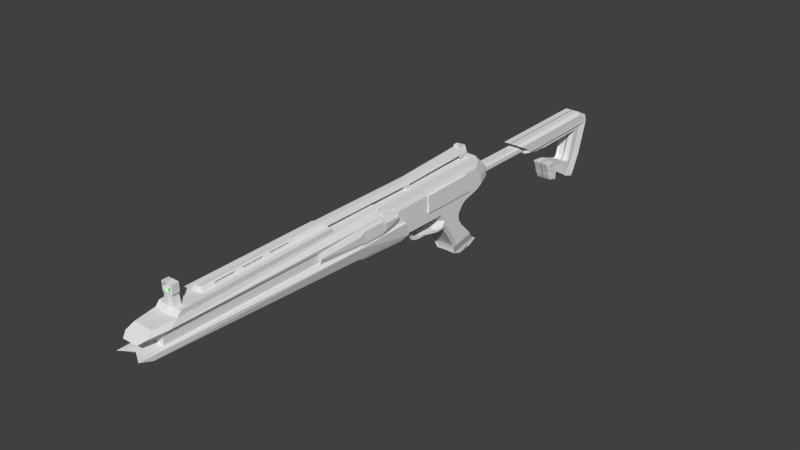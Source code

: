 # Source: blend.blend  (saved by Blender 2.78.0; exported with 4.5.12 LTS)
import bpy
from mathutils import Matrix  # noqa: F401  (used for matrix-valued properties, if any)

bpy.ops.wm.read_factory_settings(use_empty=True)
scene = bpy.context.scene
scene.name = 'Scene'

# ---- collections
col_collection_1 = bpy.data.collections.new('Collection 1'); scene.collection.children.link(col_collection_1)

# ---- materials (node trees are filled in below, after node groups)
mat_x = bpy.data.materials.new('材质')
mat_x.alpha_threshold = 0.0
mat_x.use_transparent_shadow = False
mat_x.roughness = 0.5
mat_001 = bpy.data.materials.new('材质.001')
mat_001.alpha_threshold = 0.0
mat_001.use_transparent_shadow = False
mat_001.diffuse_color = (0.00256, 0.8, 0.0, 1.0)
mat_001.roughness = 0.5

# ---- material node trees

# ---- world
world_world = bpy.data.worlds.new('World'); scene.world = world_world
world_world.color = (0.05088, 0.05088, 0.05088)
world_world.use_sun_shadow = False
world_world.sun_shadow_jitter_overblur = 0.0
world_world.cycles.sampling_method = 'NONE'
world_world.cycles.sample_map_resolution = 256

# ---- meshes
me_x = bpy.data.meshes.new('立方体')
me_x.from_pydata([(-1.586, 0.9732, 0.1683), (-1.744, 0.8485, 0.2334), (-4.34, 0.9245, 0.156), (-4.48, 0.8386, 0.1245), (-4.247, 0.821, 0.1666), (-4.098, 0.9386, 0.1948), (-1.744, 0.7576, 0.2333), (-4.247, 0.7302, 0.1665), (-1.978, 0.6981, 0.2902), (-4.522, 0.7221, 0.1999), (-1.961, 0.5713, 0.2392), (-4.373, 0.6679, 0.2016), (-4.419, 0.8725, 0.1842), (-1.69, 0.8973, 0.25), (-4.195, 0.8798, 0.2243), (-2.272, 0.7948, 0.1591), (-2.234, 0.9461, 0.1593), (0.1621, 0.8, 0.1582), (-0.03715, 0.9883, 0.1582), (-2.257, 0.7125, 0.159), (0.174, 0.6902, 0.1582), (-2.372, 0.5706, 0.1588), (0.07726, 0.6371, 0.1582), (-0.276, 0.9836, 0.1582), (-0.3567, 0.4563, 0.2203), (-0.5723, 0.3778, 0.2203), (-0.1813, 0.5706, 0.1582), (-0.5331, 0.4152, 0.2203), (-0.3082, 0.5214, 0.2203), (-0.6951, 0.5526, 0.1582), (-0.7045, 0.975, 0.1582), (-0.2452, 0.5234, 0.1582), (-0.6203, 0.4401, 0.1582), (-0.3068, 0.4407, 0.1582), (-0.5806, 0.3411, 0.1582), (-0.3175, 0.3832, 0.1582), (-0.5408, 0.2836, 0.1582), (-0.3017, 0.3138, 0.1582), (-0.4898, 0.2118, 0.1582), (-0.2459, 0.237, 0.1582), (-0.4234, 0.1137, 0.1582), (-0.1555, 0.1435, 0.1582), (-0.3864, 0.05137, 0.1582), (-0.08011, 0.06977, 0.1582), (-0.3746, -0.001292, 0.1582), (-0.04377, 0.01237, 0.1569), (-0.3728, -0.04043, 0.1582), (-0.09475, -0.05853, 0.1562), (-0.272, -0.07651, 0.1604), (0.003952, -0.002626, 0.1641), (-0.04123, -0.03086, 0.1562), (0.9547, 0.673, 0.1167), (2.236, 0.6956, 0.1214), (2.236, 0.6956, -0.01089), (0.9547, 0.673, -0.01089), (2.064, 0.848, 0.1167), (2.064, 0.848, -0.01089), (2.237, 0.7608, 0.1167), (2.237, 0.7608, -0.01089), (0.776, 0.8284, 0.1167), (0.776, 0.8284, -0.01089), (0.9535, 0.7508, 0.1167), (0.935, 0.7434, -0.01089), (1.303, 0.6383, -0.01089), (1.303, 0.6383, 0.09003), (2.032, 0.6539, 0.09419), (2.032, 0.6539, -0.01089), (2.11, 0.3132, 0.1214), (2.11, 0.3132, -0.01089), (1.932, 0.2906, 0.09419), (1.932, 0.2906, -0.01089), (2.019, 0.1184, 0.1214), (2.019, 0.1184, -0.01089), (1.897, 0.2582, 0.09419), (1.897, 0.2582, -0.01089), (1.977, 0.04634, 0.1214), (1.977, 0.04634, -0.01089), (1.853, 0.2675, 0.09419), (1.853, 0.2675, -0.01089), (1.964, 0.04188, 0.1214), (1.964, 0.04188, -0.01089), (1.801, 0.1072, 0.1218), (1.799, 0.1077, -0.01089), (1.186, 0.6209, 0.1167), (2.058, 0.6644, -0.01089), (1.26, 0.648, -0.01089), (1.956, 0.3016, -0.01089), (1.907, 0.2492, -0.01089), (1.876, 0.1991, -0.01089), (1.832, 0.08488, 0.1214), (1.832, 0.08488, -0.01089), (1.582, 0.363, 0.09419), (1.582, 0.363, -0.01089), (1.587, 0.2316, 0.1228), (1.585, 0.2321, -0.01089), (1.43, 0.371, 0.1214), (1.43, 0.371, -0.01089), (1.478, 0.2566, 0.1214), (1.478, 0.2566, -0.01089), (1.583, 0.1581, 0.1214), (1.583, 0.1581, -0.01089), (1.495, 0.2049, 0.1214), (1.495, 0.2049, -0.01089), (1.577, 0.1263, 0.1214), (1.577, 0.1263, -0.01089), (1.52, 0.1504, 0.1214), (1.52, 0.1504, -0.01089), (-0.6036, 0.4558, 0.2203), (-0.5915, 0.4791, 0.2203), (-0.934, 0.5513, 0.1582), (-0.8579, 0.972, 0.1582), (-0.3645, 0.9818, 0.1582), (-0.607, 0.8562, 0.2203), (-0.7279, 0.8538, 0.2203), (-0.6625, 0.5444, 0.2203), (-0.6128, 0.5457, 0.2203), (-0.5746, 0.6505, 0.2203), (-0.4831, 0.6509, 0.2203), (-0.2579, 0.5586, 0.2203), (-0.1915, 0.652, 0.2203), (-0.113, 0.005789, 0.1558), (-0.1314, -0.06225, 0.1498), (-0.1907, 0.739, 0.2203), (-0.3392, 0.8615, 0.2203), (-0.05418, 0.611, 0.2203), (-1.983, 0.5613, 0.2208), (-1.031, 0.5458, 0.2203), (0.02199, 0.6528, 0.2203), (-1.892, 0.6731, 0.221), (-0.8959, 0.6552, 0.2203), (-0.8843, 0.7377, 0.2203), (0.01268, 0.7393, 0.2203), (-0.2946, -0.0246, 0.1595), (-0.2297, -0.07222, 0.1605), (-0.6022, 0.9771, 0.1582), (-0.8117, 0.3666, 0.09041), (-0.8121, 0.3399, 0.09041), (-0.892, 0.3637, 0.09649), (-0.8922, 0.3415, 0.09649), (-0.9451, 0.3697, 0.09649), (-0.9707, 0.3506, 0.09649), (-0.6605, 0.3324, 0.1582), (-0.6785, 0.3611, 0.1582), (-1.005, 0.3899, 0.09649), (-1.032, 0.3732, 0.09649), (-1.035, 0.4353, 0.09649), (-1.067, 0.4352, 0.09649), (-1.034, 0.4906, 0.09295), (-1.09, 0.4904, 0.09295), (-0.0814, 0.8666, 0.2203), (-0.2695, 0.8629, 0.2203), (-1.035, 0.5526, 0.1582), (-0.9544, 0.9701, 0.1582), (-1.811, 0.8361, 0.2212), (-1.904, 0.7379, 0.221), (-1.163, 0.5544, 0.1582), (-1.077, 0.9676, 0.1582), (-2.103, 0.7706, 0.1883), (-1.997, 0.8832, 0.1885), (-0.2297, 0.9157, 0.1875), (-0.01411, 0.92, 0.1875), (0.09372, 0.774, 0.1875), (-2.09, 0.6963, 0.1883), (0.1044, 0.6749, 0.1875), (-1.103, 0.5523, 0.1875), (-2.194, 0.5682, 0.1881), (0.0171, 0.627, 0.1875), (-0.3096, 0.9141, 0.1875), (-0.2163, 0.567, 0.1875), (1.917, 0.07938, -0.01089), (1.451, 0.321, -0.01089), (-0.6801, 0.5507, 0.1875), (-0.755, 0.9052, 0.1875), (-0.6165, 0.908, 0.1875), (1.451, 0.321, 0.1214), (-0.6125, 0.4492, 0.1875), (-0.274, 0.5243, 0.1875), (1.6, 0.3443, -0.01089), (-0.5767, 0.3598, 0.1875), (-0.3296, 0.4497, 0.1875), (-0.5408, 0.3079, 0.1875), (-0.3392, 0.3978, 0.1875), (-0.4948, 0.2431, 0.1875), (-0.3249, 0.3351, 0.1875), (1.854, 0.1789, -0.01089), (-0.4348, 0.1545, 0.1875), (-0.2746, 0.2659, 0.1875), (1.971, 0.04439, -0.01089), (-0.4014, 0.09825, 0.1875), (-0.193, 0.1814, 0.1875), (1.83, 0.2313, -0.01089), (-0.3908, 0.05072, 0.1875), (-0.125, 0.1149, 0.1875), (-0.3186, 0.02968, 0.1887), (-0.3892, 0.01539, 0.1875), (-0.09215, 0.06305, 0.1864), (1.971, 0.04439, 0.1214), (-0.8958, 0.5495, 0.1875), (-0.8421, 0.9035, 0.1875), (-0.5241, 0.9098, 0.1875), (1.159, 0.6709, -0.01089), (1.07, 0.647, 0.1167), (1.898, 0.06338, -0.01089), (1.898, 0.06338, 0.1214), (1.915, 0.1592, -0.01089), (1.949, 0.2158, -0.01089), (2.014, 0.3274, -0.01089), (-0.1547, 0.05711, 0.1853), (-0.6489, 0.3519, 0.1875), (-0.6651, 0.3779, 0.1875), (2.12, 0.689, -0.01089), (-0.9869, 0.5507, 0.1875), (-0.9527, 0.9013, 0.1875), (-0.499, 0.3512, 0.2203), (-0.541, 0.3325, 0.2203), (-0.3651, 0.4109, 0.2203), (-0.4654, 0.2952, 0.2203), (-0.5008, 0.276, 0.2203), (-0.3526, 0.3563, 0.2203), (-0.4151, 0.2219, 0.2203), (-0.4485, 0.1987, 0.2203), (-0.3087, 0.2959, 0.2203), (-0.3759, 0.1669, 0.2203), (-0.4194, 0.1496, 0.2203), (-0.2375, 0.2222, 0.2203), (-0.3547, 0.1215, 0.2203), (-0.4101, 0.1081, 0.2203), (-0.1781, 0.1641, 0.2203), (-0.3471, 0.08977, 0.2213), (-0.4087, 0.0773, 0.2203), (-0.1495, 0.1189, 0.2193), (-0.707, 0.6524, 0.2203), (-0.8507, 0.5434, 0.2203), (-0.8039, 0.8523, 0.2203), (-0.5264, 0.8578, 0.2203), (-0.2706, 0.6517, 0.2203), (-0.3542, 0.5551, 0.2203), (-0.3851, 0.5099, 0.2203), (-0.4046, 0.4452, 0.2203), (-0.4014, 0.3947, 0.2203), (-0.3832, 0.3397, 0.2203), (-0.3376, 0.2758, 0.2203), (-0.2751, 0.2072, 0.2203), (-0.226, 0.1525, 0.2203), (-0.2041, 0.1137, 0.2184), (-0.6353, 0.371, 0.2203), (-0.6494, 0.3936, 0.2203), (-0.7902, 0.6537, 0.2203), (-0.9303, 0.5444, 0.2203), (-0.9004, 0.8503, 0.2203), (2.201, 0.6946, 0.1677), (2.2, 0.7298, 0.1633), (1.01, 0.6736, 0.1633), (0.9901, 0.7137, 0.1633), (2.04, 0.8109, 0.1633), (0.8423, 0.7927, 0.1633), (2.012, 0.6355, 0.1348), (1.334, 0.6209, 0.1309), (2.093, 0.668, 0.1348), (1.294, 0.63, 0.1309), (1.995, 0.3302, 0.1348), (2.084, 0.3142, 0.1677), (1.919, 0.2959, 0.1348), (1.934, 0.2264, 0.1348), (1.999, 0.1331, 0.1677), (1.886, 0.2658, 0.1348), (1.903, 0.1737, 0.1348), (1.96, 0.06615, 0.1677), (1.845, 0.2745, 0.1348), (1.887, 0.08198, 0.1677), (1.948, 0.06199, 0.1677), (1.955, 0.06433, 0.1677), (1.828, 0.232, 0.1348), (1.797, 0.1238, 0.1681), (2.036, 0.6452, 0.1348), (1.2, 0.6512, 0.1309), (1.941, 0.3061, 0.1348), (1.895, 0.2574, 0.1348), (1.867, 0.2108, 0.1348), (1.825, 0.102, 0.1677), (1.847, 0.1921, 0.1348), (1.607, 0.3202, 0.1348), (1.598, 0.2395, 0.169), (1.593, 0.3632, 0.1348), (1.471, 0.3215, 0.1677), (1.496, 0.2616, 0.1677), (1.452, 0.368, 0.1677), (1.512, 0.2135, 0.1677), (1.594, 0.1701, 0.1677), (1.535, 0.1629, 0.1677), (1.589, 0.1405, 0.1677), (1.905, 0.09686, 0.1677), (-0.1013, 0.7044, 0.07194), (-0.07685, 0.6808, 0.07194), (-0.0777, 0.7044, 0.09553), (-0.1007, 0.7513, 0.07194), (-0.07709, 0.7513, 0.09553), (-0.07797, 0.7749, 0.07194), (1.073, 0.7044, 0.07194), (1.05, 0.7044, 0.09553), (1.051, 0.6808, 0.07194), (1.05, 0.7749, 0.07194), (1.05, 0.7513, 0.09553), (1.074, 0.7513, 0.07194), (-1.265, 0.6931, 0.2615), (-1.202, 0.5397, 0.2417), (-1.88, 0.5371, 0.2207), (-1.321, 0.507, 0.2226), (-1.585, 0.6268, 0.2117), (-2.476, 0.7338, 0.2319), (-1.59, 0.9313, 0.2013), (-2.481, 0.8559, 0.2267), (-1.586, 0.6928, 0.2545), (-2.476, 0.7659, 0.2514), (-1.59, 0.8679, 0.2524), (-2.48, 0.826, 0.2499), (-2.481, 0.8031, 0.2665), (-1.591, 0.8239, 0.2891), (-2.476, 0.7894, 0.2638), (-1.586, 0.7478, 0.2817), (-1.96, 0.619, 0.2116), (-1.966, 0.9382, 0.2015), (-1.966, 0.8801, 0.2528), (-1.961, 0.6943, 0.2544), (-1.966, 0.8227, 0.289), (-1.961, 0.7467, 0.2816), (-1.38, 0.8728, 0.2219), (-1.375, 0.7296, 0.2285), (-1.38, 0.8377, 0.2502), (-1.377, 0.7654, 0.2523), (-1.377, 0.7959, 0.2673), (-1.382, 0.8209, 0.2709), (-1.657, 0.9459, 0.1799), (-1.652, 0.8872, 0.2476), (-1.646, 0.6711, 0.257), (-1.644, 0.8545, 0.2787), (-1.645, 0.736, 0.2814), (-1.649, 0.6039, 0.2117), (-1.904, 0.5986, 0.2116), (-1.911, 0.947, 0.1798), (-1.906, 0.8883, 0.2476), (-1.901, 0.6722, 0.257), (-1.898, 0.8537, 0.2786), (-1.899, 0.7352, 0.2813), (-0.8072, 0.5027, 0.008739), (-0.8072, 0.5027, 0.07202), (-0.8092, 0.5832, 0.008739), (-0.8092, 0.5832, 0.07202), (-0.7833, 0.5051, 0.008739), (-0.7833, 0.5051, 0.07202), (-0.7617, 0.5832, 0.008739), (-0.7617, 0.5832, 0.07202), (-0.8159, 0.4635, 0.008739), (-0.8159, 0.4635, 0.07202), (-0.7921, 0.4659, 0.07202), (-0.7921, 0.4659, 0.008739), (-0.8273, 0.4361, 0.008739), (-0.8273, 0.4361, 0.07202), (-0.8339, 0.413, 0.07202), (-0.8339, 0.413, 0.008739), (-0.838, 0.4253, 0.008739), (-0.838, 0.4253, 0.07202), (-0.8548, 0.4082, 0.07202), (-0.8548, 0.4082, 0.008739), (-1.586, 0.9732, -0.1683), (-1.609, 0.9794, -8.947e-10), (-1.744, 0.8485, -0.2334), (-1.748, 0.8469, 0.0), (-4.34, 0.9245, -0.156), (-4.337, 0.9226, 0.0), (-4.48, 0.8386, -0.1245), (-4.48, 0.8387, 0.0), (-4.25, 0.8289, 0.0), (-4.117, 0.9305, -3.751e-10), (-4.247, 0.821, -0.1666), (-4.098, 0.9386, -0.1948), (-4.249, 0.738, 0.0), (-1.747, 0.7561, 0.0), (-1.744, 0.7576, -0.2333), (-4.247, 0.7302, -0.1665), (-4.437, 0.7262, 0.0), (-1.898, 0.7065, 0.0), (-1.978, 0.6981, -0.2902), (-4.522, 0.7221, -0.1999), (-4.373, 0.6672, 0.0), (-1.967, 0.5741, 0.0), (-1.961, 0.5713, -0.2392), (-4.373, 0.6679, -0.2016), (-4.419, 0.8725, -0.1842), (-4.417, 0.8757, 0.0), (-1.69, 0.8973, -0.25), (-1.689, 0.8954, 0.0), (-4.195, 0.8798, -0.2243), (-4.192, 0.8773, 0.0), (-2.272, 0.7993, 0.0), (-2.272, 0.7948, -0.1591), (-2.234, 0.9506, 0.0), (-2.234, 0.9461, -0.1593), (0.1621, 0.8043, 0.0), (0.1621, 0.8, -0.1582), (-0.03715, 0.9926, 0.0), (-0.03715, 0.9883, -0.1582), (-2.257, 0.717, 0.0), (-2.257, 0.7125, -0.159), (0.174, 0.6902, -0.1582), (0.174, 0.6945, 0.0), (-2.372, 0.575, 0.0), (-2.372, 0.5706, -0.1588), (0.07726, 0.6371, -0.1582), (0.07726, 0.6414, 0.0), (-0.276, 0.9836, -0.1582), (-0.276, 0.9879, 0.0), (-0.3567, 0.4563, -0.2203), (-0.09602, 0.804, 0.0), (-0.5723, 0.3778, -0.2203), (-0.0971, 0.6935, 0.0), (-0.1813, 0.5706, -0.1582), (-0.1813, 0.5749, 0.0), (-0.7045, 0.9793, 0.0), (-0.5331, 0.4152, -0.2203), (-0.3082, 0.5214, -0.2203), (-0.6951, 0.5526, -0.1582), (-0.7045, 0.975, -0.1582), (-0.5593, 0.8035, 0.0), (-0.5835, 0.6916, 0.0), (-0.6943, 0.5552, 0.0), (-0.6175, 0.442, 0.0), (-0.2452, 0.5277, 0.0), (-0.2452, 0.5234, -0.1582), (-0.6203, 0.4401, -0.1582), (-0.5796, 0.3453, 0.0), (-0.3068, 0.445, 0.0), (-0.3068, 0.4407, -0.1582), (-0.5806, 0.3411, -0.1582), (-0.5408, 0.2879, 0.0), (-0.3175, 0.3875, 0.0), (-0.3175, 0.3832, -0.1582), (-0.5408, 0.2836, -0.1582), (-0.4898, 0.2161, 0.0), (-0.3017, 0.3181, 0.0), (-0.3017, 0.3138, -0.1582), (-0.4898, 0.2118, -0.1582), (-0.4234, 0.1179, 0.0), (-0.2459, 0.2413, 0.0), (-0.2459, 0.237, -0.1582), (-0.4234, 0.1137, -0.1582), (-0.3864, 0.05566, 0.0), (-0.1555, 0.1478, 0.0), (-0.1555, 0.1435, -0.1582), (-0.3864, 0.05137, -0.1582), (-0.3746, 0.003, 0.0), (-0.08011, 0.07406, 0.0), (-0.08011, 0.06977, -0.1582), (-0.3746, -0.001292, -0.1582), (-0.3728, -0.03613, 0.0), (-0.04535, 0.03014, 0.0), (-0.04377, 0.01237, -0.1569), (-0.3728, -0.04043, -0.1582), (-0.272, -0.07651, 0.0), (-0.09475, -0.05853, 0.0), (-0.09475, -0.05853, -0.1562), (-0.272, -0.07651, -0.1604), (0.003952, -0.002626, -0.1641), (0.003913, 0.0009283, 0.0), (-0.04123, -0.03086, -0.1562), (-0.04123, -0.03086, 0.0), (0.9547, 0.673, -0.1167), (2.236, 0.6956, -0.1214), (2.236, 0.6956, 0.01089), (0.9547, 0.673, 0.01089), (2.064, 0.848, -0.1167), (2.064, 0.848, 0.01089), (2.237, 0.7608, -0.1167), (2.237, 0.7608, 0.01089), (0.776, 0.8284, -0.1167), (0.776, 0.8284, 0.01089), (0.9535, 0.7508, -0.1167), (0.935, 0.7434, 0.01089), (1.303, 0.6383, 0.01089), (1.303, 0.6383, -0.09003), (2.032, 0.6539, -0.09419), (2.032, 0.6539, 0.01089), (2.11, 0.3132, -0.1214), (2.11, 0.3132, 0.01089), (1.932, 0.2906, -0.09419), (1.932, 0.2906, 0.01089), (2.019, 0.1184, -0.1214), (2.019, 0.1184, 0.01089), (1.897, 0.2582, -0.09419), (1.897, 0.2582, 0.01089), (1.977, 0.04634, -0.1214), (1.977, 0.04634, 0.01089), (1.853, 0.2675, -0.09419), (1.853, 0.2675, 0.01089), (1.964, 0.04188, -0.1214), (1.964, 0.04188, 0.01089), (1.801, 0.1072, -0.1218), (1.799, 0.1077, 0.01089), (1.186, 0.6209, -0.1167), (2.058, 0.6644, 0.01089), (1.26, 0.648, 0.01089), (1.956, 0.3016, 0.01089), (1.907, 0.2492, 0.01089), (1.876, 0.1991, 0.01089), (1.832, 0.08488, -0.1214), (1.832, 0.08488, 0.01089), (1.582, 0.363, -0.09419), (1.582, 0.363, 0.01089), (1.587, 0.2316, -0.1228), (1.585, 0.2321, 0.01089), (1.43, 0.371, -0.1214), (1.43, 0.371, 0.01089), (1.478, 0.2566, -0.1214), (1.478, 0.2566, 0.01089), (1.583, 0.1581, -0.1214), (1.583, 0.1581, 0.01089), (1.495, 0.2049, -0.1214), (1.495, 0.2049, 0.01089), (1.577, 0.1263, -0.1214), (1.577, 0.1263, 0.01089), (1.52, 0.1504, -0.1214), (1.52, 0.1504, 0.01089), (-0.8579, 0.9763, 0.0), (-0.6036, 0.4558, -0.2203), (-0.5915, 0.4791, -0.2203), (-0.934, 0.5513, -0.1582), (-0.8579, 0.972, -0.1582), (-0.7313, 0.803, 0.0), (-0.7515, 0.6941, 0.0), (-0.934, 0.5556, 0.0), (-0.3645, 0.9818, -0.1582), (-0.1917, 0.8039, 0.0), (-0.1976, 0.6931, 0.0), (-0.3036, 0.5705, 0.0), (-0.3645, 0.9861, 0.0), (-0.607, 0.8562, -0.2203), (-0.7279, 0.8538, -0.2203), (-0.6625, 0.5444, -0.2203), (-0.3428, 0.5131, 0.0), (-0.6128, 0.5457, -0.2203), (-0.3676, 0.4309, 0.0), (-0.5746, 0.6505, -0.2203), (-0.3636, 0.3669, 0.0), (-0.4831, 0.6509, -0.2203), (-0.3405, 0.297, 0.0), (-0.2825, 0.2158, 0.0), (-0.2032, 0.1288, 0.0), (-0.2579, 0.5586, -0.2203), (-0.1409, 0.05938, 0.0), (-0.1915, 0.652, -0.2203), (-0.113, 0.01645, 0.0), (-0.113, 0.005789, -0.1558), (-0.1314, -0.06225, 0.0), (-0.1314, -0.06225, -0.1498), (-0.6022, 0.9814, 0.0), (-0.1907, 0.739, -0.2203), (-0.3392, 0.8615, -0.2203), (-0.05418, 0.611, -0.2203), (-1.983, 0.5613, -0.2208), (-1.031, 0.5458, -0.2203), (0.02199, 0.6528, -0.2203), (-1.892, 0.6731, -0.221), (-0.8959, 0.6552, -0.2203), (-0.8843, 0.7377, -0.2203), (0.01268, 0.7393, -0.2203), (-0.2946, -0.0246, -0.1595), (-0.2297, -0.07222, -0.1605), (-0.6022, 0.9771, -0.1582), (-0.4487, 0.8036, 0.0), (-0.4673, 0.6921, 0.0), (-0.632, 0.5585, 0.0), (-0.605, 0.474, 0.0), (-0.5308, 0.3929, 0.0), (-0.4875, 0.3116, 0.0), (-0.4449, 0.2405, 0.0), (-0.381, 0.1474, 0.0), (-0.3312, 0.07766, 0.0), (-0.3043, 0.01997, 0.0), (-0.2946, -0.02031, 0.0), (-0.2297, -0.07222, 0.0), (-0.8117, 0.3666, -0.09041), (-0.812, 0.3698, 0.0), (-0.8121, 0.3399, -0.09041), (-0.8121, 0.343, 0.0), (-0.892, 0.3637, -0.09649), (-0.892, 0.3637, 0.0), (-0.8922, 0.3415, -0.09649), (-0.8922, 0.3415, 0.0), (-0.9451, 0.3697, -0.09649), (-0.9451, 0.3697, 0.0), (-0.9707, 0.3506, -0.09649), (-0.9707, 0.3506, 0.0), (-0.6596, 0.3366, 0.0), (-0.6605, 0.3324, -0.1582), (-0.6785, 0.3611, -0.1582), (-0.6763, 0.3649, 0.0), (-1.005, 0.3899, -0.09649), (-1.005, 0.3899, 0.0), (-1.032, 0.3732, -0.09649), (-1.032, 0.3732, 0.0), (-1.035, 0.4353, -0.09649), (-1.035, 0.4353, 0.0), (-1.067, 0.4352, -0.09649), (-1.067, 0.4352, 0.0), (-1.034, 0.4906, -0.09295), (-1.034, 0.4906, 0.0), (-1.09, 0.4904, -0.09295), (-1.09, 0.4904, 0.0), (-0.9544, 0.9744, 0.0), (-0.0814, 0.8666, -0.2203), (-0.2695, 0.8629, -0.2203), (-1.035, 0.5526, -0.1582), (-0.9544, 0.9701, -0.1582), (-0.8394, 0.8026, 0.0), (-0.8572, 0.6956, 0.0), (-1.035, 0.5569, 0.0), (-1.077, 0.9719, 0.0), (-1.811, 0.8361, -0.2212), (-1.904, 0.7379, -0.221), (-1.163, 0.5544, -0.1582), (-1.077, 0.9676, -0.1582), (-0.9767, 0.8022, 0.0), (-0.9914, 0.6976, 0.0), (-1.163, 0.5587, 0.0), (-2.103, 0.7706, -0.1883), (-1.997, 0.8832, -0.1885), (-0.2297, 0.9157, -0.1875), (-0.01411, 0.92, -0.1875), (0.09372, 0.774, -0.1875), (-2.09, 0.6963, -0.1883), (0.1044, 0.6749, -0.1875), (-1.103, 0.5523, -0.1875), (-2.194, 0.5682, -0.1881), (0.0171, 0.627, -0.1875), (-0.3096, 0.9141, -0.1875), (-0.2163, 0.567, -0.1875), (1.917, 0.07938, 0.01089), (1.451, 0.321, 0.01089), (-0.6801, 0.5507, -0.1875), (-0.755, 0.9052, -0.1875), (-0.6165, 0.908, -0.1875), (1.451, 0.321, -0.1214), (-0.6125, 0.4492, -0.1875), (-0.274, 0.5243, -0.1875), (1.6, 0.3443, 0.01089), (-0.5767, 0.3598, -0.1875), (-0.3296, 0.4497, -0.1875), (-0.5408, 0.3079, -0.1875), (-0.3392, 0.3978, -0.1875), (-0.4948, 0.2431, -0.1875), (-0.3249, 0.3351, -0.1875), (1.854, 0.1789, 0.01089), (-0.4348, 0.1545, -0.1875), (-0.2746, 0.2659, -0.1875), (1.971, 0.04439, 0.01089), (-0.4014, 0.09825, -0.1875), (-0.193, 0.1814, -0.1875), (1.83, 0.2313, 0.01089), (-0.3908, 0.05072, -0.1875), (-0.125, 0.1149, -0.1875), (-0.3186, 0.02968, -0.1887), (-0.3892, 0.01539, -0.1875), (-0.09215, 0.06305, -0.1864), (1.971, 0.04439, -0.1214), (-0.8958, 0.5495, -0.1875), (-0.8421, 0.9035, -0.1875), (-0.5241, 0.9098, -0.1875), (1.159, 0.6709, 0.01089), (1.07, 0.647, -0.1167), (1.898, 0.06338, 0.01089), (1.898, 0.06338, -0.1214), (1.915, 0.1592, 0.01089), (1.949, 0.2158, 0.01089), (2.014, 0.3274, 0.01089), (-0.1547, 0.05711, -0.1853), (-0.6489, 0.3519, -0.1875), (-0.6651, 0.3779, -0.1875), (2.12, 0.689, 0.01089), (-0.9869, 0.5507, -0.1875), (-0.9527, 0.9013, -0.1875), (-0.499, 0.3512, -0.2203), (-0.541, 0.3325, -0.2203), (-0.3651, 0.4109, -0.2203), (-0.4654, 0.2952, -0.2203), (-0.5008, 0.276, -0.2203), (-0.3526, 0.3563, -0.2203), (-0.4151, 0.2219, -0.2203), (-0.4485, 0.1987, -0.2203), (-0.3087, 0.2959, -0.2203), (-0.3759, 0.1669, -0.2203), (-0.4194, 0.1496, -0.2203), (-0.2375, 0.2222, -0.2203), (-0.3547, 0.1215, -0.2203), (-0.4101, 0.1081, -0.2203), (-0.1781, 0.1641, -0.2203), (-0.3471, 0.08977, -0.2213), (-0.4087, 0.0773, -0.2203), (-0.1495, 0.1189, -0.2193), (-0.707, 0.6524, -0.2203), (-0.8507, 0.5434, -0.2203), (-0.8039, 0.8523, -0.2203), (-0.5264, 0.8578, -0.2203), (-0.2706, 0.6517, -0.2203), (-0.3542, 0.5551, -0.2203), (-0.3851, 0.5099, -0.2203), (-0.4046, 0.4452, -0.2203), (-0.4014, 0.3947, -0.2203), (-0.3832, 0.3397, -0.2203), (-0.3376, 0.2758, -0.2203), (-0.2751, 0.2072, -0.2203), (-0.226, 0.1525, -0.2203), (-0.2041, 0.1137, -0.2184), (-0.6353, 0.371, -0.2203), (-0.6494, 0.3936, -0.2203), (-0.7902, 0.6537, -0.2203), (-0.9303, 0.5444, -0.2203), (-0.9004, 0.8503, -0.2203), (2.201, 0.6946, -0.1677), (2.2, 0.7298, -0.1633), (1.01, 0.6736, -0.1633), (0.9901, 0.7137, -0.1633), (2.04, 0.8109, -0.1633), (0.8423, 0.7927, -0.1633), (2.012, 0.6355, -0.1348), (1.334, 0.6209, -0.1309), (2.093, 0.668, -0.1348), (1.294, 0.63, -0.1309), (1.995, 0.3302, -0.1348), (2.084, 0.3142, -0.1677), (1.919, 0.2959, -0.1348), (1.934, 0.2264, -0.1348), (1.999, 0.1331, -0.1677), (1.886, 0.2658, -0.1348), (1.903, 0.1737, -0.1348), (1.96, 0.06615, -0.1677), (1.845, 0.2745, -0.1348), (1.887, 0.08198, -0.1677), (1.948, 0.06199, -0.1677), (1.955, 0.06433, -0.1677), (1.828, 0.232, -0.1348), (1.797, 0.1238, -0.1681), (2.036, 0.6452, -0.1348), (1.2, 0.6512, -0.1309), (1.941, 0.3061, -0.1348), (1.895, 0.2574, -0.1348), (1.867, 0.2108, -0.1348), (1.825, 0.102, -0.1677), (1.847, 0.1921, -0.1348), (1.607, 0.3202, -0.1348), (1.598, 0.2395, -0.169), (1.593, 0.3632, -0.1348), (1.471, 0.3215, -0.1677), (1.496, 0.2616, -0.1677), (1.452, 0.368, -0.1677), (1.512, 0.2135, -0.1677), (1.594, 0.1701, -0.1677), (1.535, 0.1629, -0.1677), (1.589, 0.1405, -0.1677), (1.905, 0.09686, -0.1677), (-0.0777, 0.7044, 0.0), (-0.07685, 0.6808, 0.0), (-0.1013, 0.7044, 0.0), (-0.1013, 0.7044, -0.07194), (-0.07685, 0.6808, -0.07194), (-0.0777, 0.7044, -0.09553), (-0.1007, 0.7513, 0.0), (-0.07797, 0.7749, 0.0), (-0.07709, 0.7513, 0.0), (-0.1007, 0.7513, -0.07194), (-0.07709, 0.7513, -0.09553), (-0.07797, 0.7749, -0.07194), (1.073, 0.7044, 0.0), (1.051, 0.6808, 0.0), (1.05, 0.7044, 0.0), (1.073, 0.7044, -0.07194), (1.05, 0.7044, -0.09553), (1.051, 0.6808, -0.07194), (1.05, 0.7749, 0.0), (1.074, 0.7513, 0.0), (1.05, 0.7513, 0.0), (1.05, 0.7749, -0.07194), (1.05, 0.7513, -0.09553), (1.074, 0.7513, -0.07194), (-1.265, 0.6931, -0.2615), (-1.271, 0.6982, 0.0), (-1.202, 0.5397, -0.2417), (-1.208, 0.5423, 0.0), (-1.88, 0.5371, -0.2207), (-1.881, 0.5355, 0.0), (-1.321, 0.507, -0.2226), (-1.321, 0.5054, 0.0), (-1.585, 0.6268, -0.2117), (-2.476, 0.7338, -0.2319), (-1.59, 0.9313, -0.2013), (-2.481, 0.8559, -0.2267), (-1.586, 0.6928, -0.2545), (-2.476, 0.7659, -0.2514), (-1.59, 0.8679, -0.2524), (-2.48, 0.826, -0.2499), (-2.481, 0.8031, -0.2665), (-1.591, 0.8239, -0.2891), (-2.476, 0.7894, -0.2638), (-1.586, 0.7478, -0.2817), (-1.96, 0.619, -0.2116), (-1.966, 0.9382, -0.2015), (-1.966, 0.8801, -0.2528), (-1.961, 0.6943, -0.2544), (-1.966, 0.8227, -0.289), (-1.961, 0.7467, -0.2816), (-1.38, 0.8728, -0.2219), (-1.375, 0.7296, -0.2285), (-1.38, 0.8377, -0.2502), (-1.377, 0.7654, -0.2523), (-1.377, 0.7959, -0.2673), (-1.382, 0.8209, -0.2709), (-1.657, 0.9459, -0.1799), (-1.652, 0.8872, -0.2476), (-1.646, 0.6711, -0.257), (-1.644, 0.8545, -0.2787), (-1.645, 0.736, -0.2814), (-1.649, 0.6039, -0.2117), (-1.904, 0.5986, -0.2116), (-1.911, 0.947, -0.1798), (-1.906, 0.8883, -0.2476), (-1.901, 0.6722, -0.257), (-1.898, 0.8537, -0.2786), (-1.899, 0.7352, -0.2813), (-0.8072, 0.5027, -0.008739), (-0.8072, 0.5027, -0.07202), (-0.8092, 0.5832, -0.008739), (-0.8092, 0.5832, -0.07202), (-0.7833, 0.5051, -0.008739), (-0.7833, 0.5051, -0.07202), (-0.7617, 0.5832, -0.008739), (-0.7617, 0.5832, -0.07202), (-0.8159, 0.4635, -0.008739), (-0.8159, 0.4635, -0.07202), (-0.7921, 0.4659, -0.07202), (-0.7921, 0.4659, -0.008739), (-0.8273, 0.4361, -0.008739), (-0.8273, 0.4361, -0.07202), (-0.8339, 0.413, -0.07202), (-0.8339, 0.413, -0.008739), (-0.838, 0.4253, -0.008739), (-0.838, 0.4253, -0.07202), (-0.8548, 0.4082, -0.07202), (-0.8548, 0.4082, -0.008739), (-1.746, 0.8477, 0.1167), (-4.48, 0.8387, 0.06224), (-1.597, 0.9763, 0.08416), (-4.338, 0.9235, 0.07798), (-4.249, 0.825, 0.08332), (-4.108, 0.9345, 0.09739), (-1.745, 0.7568, 0.1166), (-4.248, 0.7341, 0.08327), (-1.938, 0.7023, 0.1451), (-4.479, 0.7241, 0.09997), (-1.964, 0.5727, 0.1196), (-4.373, 0.6675, 0.1008), (-1.689, 0.8963, 0.125), (-4.418, 0.8741, 0.09209), (-1.268, 0.6957, 0.1308), (-1.205, 0.541, 0.1209), (-1.881, 0.5363, 0.1104), (-1.321, 0.5062, 0.1113), (-1.746, 0.8477, -0.1167), (-4.48, 0.8387, -0.06224), (-1.597, 0.9763, -0.08416), (-4.338, 0.9235, -0.07798), (-4.249, 0.825, -0.08332), (-4.108, 0.9345, -0.09739), (-1.745, 0.7568, -0.1166), (-4.248, 0.7341, -0.08327), (-1.938, 0.7023, -0.1451), (-4.479, 0.7241, -0.09997), (-1.964, 0.5727, -0.1196), (-4.373, 0.6675, -0.1008), (-1.689, 0.8963, -0.125), (-4.418, 0.8741, -0.09209), (-1.268, 0.6957, -0.1308), (-1.205, 0.541, -0.1209), (-1.881, 0.5363, -0.1104), (-1.321, 0.5062, -0.1113), (-2.236, 0.9657, 0.08753), (-2.236, 0.9657, -0.08753), (-2.236, 0.9642, 0.1752), (-2.236, 0.9642, -0.1752), (-2.236, 0.9671, -6.707e-10), (-4.056, 0.988, 0.1948), (-4.075, 0.9799, -8.154e-10), (-4.056, 0.988, -0.1948), (-2.259, 1.0, -4.688e-09), (-4.065, 0.984, 0.09739), (-4.065, 0.984, -0.09739), (-2.261, 1.015, 0.08753), (-2.261, 1.015, -0.08753), (-2.261, 1.014, 0.1752), (-2.261, 1.014, -0.1752), (-2.261, 1.017, -5.359e-09), (-4.02, 0.9397, 0.194), (-4.02, 0.9397, -0.194), (-3.999, 0.9815, -1.023e-09), (-3.99, 0.9853, 0.09698), (-3.99, 0.9853, -0.09698), (-3.98, 0.9891, 0.194), (-3.98, 0.9891, -0.194), (-4.076, 1.076, -4.823e-09), (-4.066, 1.08, 0.06885), (-4.066, 1.08, -0.06885), (-3.999, 1.077, -3.601e-09), (-3.99, 1.081, 0.06856), (-3.99, 1.081, -0.06856), (-4.078, 1.208, -2.743e-09), (-4.069, 1.2, 0.09), (-4.069, 1.2, -0.09), (-4.002, 1.21, -2.575e-09), (-3.993, 1.201, 0.08961), (-3.993, 1.201, -0.08961), (-4.0, 1.104, -5.319e-09), (-3.991, 1.107, 0.08961), (-4.067, 1.106, -0.09), (-3.991, 1.107, -0.08961), (-4.076, 1.102, -5.482e-09), (-4.067, 1.106, 0.09), (-3.821, 0.9423, 0.1919), (-3.821, 0.9423, -0.1919), (-3.771, 0.9885, -0.09595), (-3.781, 0.9918, 0.1919), (-3.781, 0.9918, -0.1919), (-3.779, 0.9853, 4.519e-10), (-3.771, 0.9885, 0.09595), (-2.262, 1.066, 0.05212), (-2.262, 1.066, -0.05212), (-2.262, 1.067, 1.698e-08), (-3.753, 1.039, -0.05713), (-3.761, 1.036, -1.595e-08), (-3.753, 1.039, 0.05713), (-1.07, 1.015, 0.08753), (-1.07, 1.015, -0.08753), (-1.07, 1.017, 6.913e-08), (-1.071, 1.066, 0.05212), (-1.071, 1.066, -0.05212), (-1.071, 1.067, 9.147e-08), (-1.129, 1.017, 6.541e-08), (-1.129, 1.015, 0.08753), (-1.129, 1.015, -0.08753), (-1.13, 1.067, 8.775e-08), (-1.13, 1.066, -0.05212), (-1.13, 1.066, 0.05212), (-1.07, 0.9522, 0.08753), (-1.07, 0.9522, -0.08753), (-1.07, 0.9537, 7.307e-08), (-1.129, 0.9537, 6.935e-08), (-1.129, 0.9522, 0.08753), (-1.129, 0.9522, -0.08753), (-0.2237, 1.048, 0.08752), (-0.2237, 1.048, -0.08754), (-0.2237, 1.05, -5.847e-06), (-0.2247, 1.116, 0.05211), (-0.2247, 1.116, -0.05213), (-0.2247, 1.118, -5.826e-06), (-0.1647, 1.049, 0.08752), (-0.1647, 1.049, -0.08754), (-0.1657, 1.118, 0.05211), (-0.1657, 1.118, -0.05213), (-0.1657, 1.12, -6.249e-06), (-0.2232, 1.011, 0.08752), (-0.2232, 1.011, -0.08754), (-0.2232, 1.013, -5.845e-06), (-0.1642, 1.013, 0.08752), (-0.1642, 1.013, -0.08754), (-0.1642, 1.015, -6.268e-06), (-0.109, 1.048, 0.071), (-0.109, 1.048, -0.07101), (-0.1095, 1.083, 0.03234), (-0.1095, 1.083, -0.03235), (-0.1095, 1.084, -6.591e-06), (-0.1085, 1.02, 0.071), (-0.1085, 1.02, -0.07101), (-0.1635, 0.9612, 0.08752), (-0.1635, 0.9612, -0.08754), (-0.1635, 0.9632, -6.264e-06), (-0.1082, 1.006, 0.05181), (-0.1082, 1.006, -0.05183), (-0.1078, 0.981, -6.602e-06), (-0.1235, 1.121, -6.504e-06), (-0.1235, 1.119, 0.05211), (-0.122, 1.014, 0.08752), (-0.1225, 1.05, 0.08752), (-0.1225, 1.05, -0.08754), (-0.122, 1.014, -0.08754), (-0.1235, 1.119, -0.05213), (-0.1213, 0.9623, 0.08752), (-0.1213, 0.9643, -6.52e-06), (-0.1213, 0.9623, -0.08754), (-0.11, 1.103, -6.589e-06), (-0.11, 1.101, -0.04229), (-0.11, 1.101, 0.04227), (-0.1089, 1.039, 0.05181), (-0.1089, 1.039, -0.05183), (-0.1085, 1.02, -0.05183), (-0.1085, 1.02, 0.05181), (-0.1082, 1.007, -6.6e-06), (-0.1078, 0.9794, -0.07101), (-0.1078, 0.9794, 0.071), (-0.1188, 1.049, -6.532e-06), (-0.1193, 1.083, 0.03234), (-0.1193, 1.083, -0.03235), (-0.1193, 1.084, -6.517e-06), (-0.1183, 1.021, -6.53e-06), (-0.118, 1.006, 0.05181), (-0.118, 1.006, -0.05183), (-0.1186, 1.039, 0.05181), (-0.1186, 1.039, -0.05183), (-0.1183, 1.019, -0.05183), (-0.1183, 1.019, 0.05181), (-0.118, 1.007, -6.526e-06), (-0.2252, 1.138, 0.05211), (-0.2252, 1.138, -0.05212), (-0.2252, 1.129, -5.816e-06), (-0.1662, 1.14, 0.05211), (-0.1662, 1.14, -0.05213), (-0.1662, 1.13, -6.239e-06), (-3.998, 1.189, -0.04925), (-4.074, 1.189, -0.04925), (-3.996, 1.154, -0.06965), (-4.072, 1.154, -0.06965), (-4.0, 1.105, -3.856e-07), (-4.077, 1.105, -3.903e-07), (-3.997, 1.12, 0.04925), (-4.073, 1.12, 0.04925), (-3.998, 1.189, 0.04925), (-4.074, 1.189, 0.04925), (-4.002, 1.203, -3.856e-07), (-4.078, 1.203, -3.904e-07), (-3.997, 1.12, -0.04925), (-4.073, 1.12, -0.04925), (-3.996, 1.154, 0.06965), (-4.072, 1.154, 0.06965), (-3.999, 1.113, -0.02462), (-4.075, 1.113, -0.02462), (-3.999, 1.113, 0.02462), (-4.075, 1.113, 0.02462), (-4.047, 1.154, -0.06965), (-4.021, 1.154, -0.06965), (-4.049, 1.189, 0.04925), (-4.023, 1.189, 0.04925), (-4.048, 1.12, -0.04925), (-4.022, 1.12, -0.04925), (-4.051, 1.105, -3.887e-07), (-4.026, 1.105, -3.872e-07), (-4.048, 1.12, 0.04925), (-4.022, 1.12, 0.04925), (-4.027, 1.203, -3.872e-07), (-4.052, 1.203, -3.888e-07), (-4.049, 1.189, -0.04925), (-4.023, 1.189, -0.04925), (-4.047, 1.154, 0.06965), (-4.021, 1.154, 0.06965), (-4.049, 1.113, -0.02462), (-4.024, 1.113, -0.02462), (-4.049, 1.113, 0.02462), (-4.024, 1.113, 0.02462), (-4.043, 1.133, -3.825e-07), (-4.032, 1.133, -3.818e-07), (-4.042, 1.136, -0.01043), (-4.032, 1.136, -0.01043), (-4.042, 1.136, 0.01043), (-4.032, 1.136, 0.01043), (-2.733, 1.043, -0.0634), (-2.733, 1.043, 0.06438), (-3.054, 1.015, 0.08244), (-3.054, 1.015, -0.08148), (-3.054, 1.035, -0.06615), (-3.054, 1.035, 0.06731), (-3.38, 1.029, -0.06784), (-3.38, 1.029, 0.06875), (-3.619, 1.004, -0.08525), (-3.619, 1.004, 0.0856), (-3.619, 1.025, -0.06939), (-3.619, 1.025, 0.06972), (-2.972, 1.018, 0.08045), (-2.972, 1.018, -0.07934), (-2.972, 1.039, -0.06436), (-2.972, 1.039, 0.06536), (-3.293, 1.031, -0.06717), (-3.293, 1.031, 0.06829), (-2.733, 1.023, 0.07892), (-2.733, 1.023, -0.0778), (-3.292, 1.01, 0.08396), (-3.292, 1.01, -0.08303), (-3.38, 1.008, 0.08462), (-3.38, 1.008, -0.0837), (-0.607, 0.8562, 0.2431), (-0.7279, 0.8538, 0.2431), (-0.5746, 0.6505, 0.2431), (-0.4831, 0.6509, 0.2431), (-0.5555, 0.7386, 0.2431), (-0.4684, 0.7387, 0.2431), (-0.1915, 0.652, 0.2431), (-0.1907, 0.739, 0.2431), (-0.3392, 0.8615, 0.2431), (-0.8959, 0.6552, 0.2431), (-0.8843, 0.7377, 0.2431), (-0.2695, 0.8629, 0.2431), (-0.691, 0.7382, 0.2431), (-0.707, 0.6524, 0.2431), (-0.8039, 0.8523, 0.2431), (-0.5264, 0.8578, 0.2431), (-0.266, 0.739, 0.2431), (-0.2706, 0.6517, 0.2431), (-0.7762, 0.738, 0.2431), (-0.7902, 0.6537, 0.2431), (-0.9004, 0.8503, 0.2431), (-0.607, 0.8562, -0.2431), (-0.7279, 0.8538, -0.2431), (-0.5746, 0.6505, -0.2431), (-0.4831, 0.6509, -0.2431), (-0.5555, 0.7386, -0.2431), (-0.4684, 0.7387, -0.2431), (-0.1915, 0.652, -0.2431), (-0.1907, 0.739, -0.2431), (-0.3392, 0.8615, -0.2431), (-0.8959, 0.6552, -0.2431), (-0.8843, 0.7377, -0.2431), (-0.2695, 0.8629, -0.2431), (-0.691, 0.7382, -0.2431), (-0.707, 0.6524, -0.2431), (-0.8039, 0.8523, -0.2431), (-0.5264, 0.8578, -0.2431), (-0.266, 0.739, -0.2431), (-0.2706, 0.6517, -0.2431), (-0.7762, 0.738, -0.2431), (-0.7902, 0.6537, -0.2431), (-0.9004, 0.8503, -0.2431)], [(396, 891)], [(900, 375, 890, 905), (860, 850, 369, 389), (14, 5, 2, 12), (851, 848, 371, 372), (859, 847, 367, 391), (851, 372, 376, 854), (13, 0, 885, 924, 899, 5, 14), (850, 852, 373, 369), (6, 7, 9, 8), (847, 1, 6, 853), (1, 4, 7, 6), (856, 380, 384, 858), (853, 6, 8, 855), (854, 376, 380, 856), (857, 858, 384, 385), (8, 9, 11, 10), (8, 10, 305, 304), (1, 13, 14, 4), (849, 859, 391, 365), (4, 14, 12, 3), (848, 860, 389, 371), (15, 16, 396, 394), (23, 18, 400, 411), (18, 17, 398, 400), (543, 541, 1116, 1117), (555, 549, 1120, 1121), (15, 394, 402, 19), (155, 21, 406, 623), (117, 116, 114, 115), (405, 20, 22, 409), (19, 402, 406, 21), (131, 149, 150, 122), (22, 26, 417, 409), (131, 122, 119, 127), (127, 119, 118, 124), (111, 23, 411, 534), (110, 30, 418, 522), (129, 128, 125, 126), (130, 154, 128, 129), (130, 249, 153, 154), (427, 31, 33, 431), (29, 425, 426, 32), (45, 43, 192, 195), (417, 26, 31, 427), (34, 430, 434, 36), (592, 141, 136, 583), (29, 32, 175, 171), (142, 141, 208, 209), (431, 33, 35, 435), (19, 21, 165, 162), (36, 434, 438, 38), (141, 34, 178, 208), (435, 35, 37, 439), (40, 442, 446, 42), (439, 37, 39, 443), (38, 438, 442, 40), (447, 41, 43, 451), (151, 109, 197, 211), (443, 39, 41, 447), (44, 450, 454, 46), (42, 446, 450, 44), (156, 16, 158, 212), (110, 152, 198, 172), (451, 43, 45, 455), (133, 48, 458, 579), (46, 454, 458, 48), (132, 46, 48, 133), (45, 47, 50, 49), (463, 49, 50, 465), (47, 459, 465, 50), (455, 45, 49, 463), (398, 17, 20, 405), (58, 57, 52, 53), (62, 58, 53, 54), (64, 65, 256, 257), (81, 89, 279, 273), (174, 97, 285, 284), (62, 60, 56, 58), (61, 62, 54, 51), (55, 57, 58, 56), (59, 55, 56, 60), (61, 59, 60, 62), (65, 64, 63, 66), (210, 53, 68, 206), (83, 85, 63, 64), (85, 84, 66, 63), (206, 68, 72, 205), (65, 66, 70, 69), (53, 52, 67, 68), (105, 103, 290, 289), (72, 71, 75, 76), (201, 83, 259, 275), (69, 70, 74, 73), (68, 67, 71, 72), (52, 57, 251, 250), (205, 72, 76, 204), (83, 64, 257, 259), (73, 74, 78, 77), (90, 89, 81, 82), (77, 78, 92, 91), (187, 196, 79, 80), (169, 187, 80, 202), (190, 184, 90, 82), (202, 203, 89, 90), (75, 71, 264, 267), (74, 87, 88, 78), (91, 95, 286, 283), (97, 101, 287, 285), (51, 201, 275, 252), (70, 86, 87, 74), (200, 210, 84, 85), (201, 200, 85, 83), (66, 84, 86, 70), (196, 75, 267, 271), (57, 55, 254, 251), (190, 82, 94, 177), (82, 81, 93, 94), (77, 91, 283, 268), (174, 170, 98, 97), (99, 93, 282, 288), (91, 92, 96, 95), (177, 94, 98, 170), (101, 102, 106, 105), (94, 93, 99, 100), (98, 94, 100, 102), (97, 98, 102, 101), (104, 103, 105, 106), (100, 99, 103, 104), (102, 100, 104, 106), (101, 105, 289, 287), (152, 110, 522, 608), (33, 31, 176, 179), (29, 109, 529, 425), (36, 38, 182, 180), (21, 155, 164, 165), (45, 120, 121, 47), (47, 121, 552, 459), (111, 134, 199, 167), (26, 22, 166, 168), (132, 120, 207, 193), (34, 36, 180, 178), (38, 40, 185, 182), (17, 18, 160, 161), (15, 19, 162, 157), (40, 42, 188, 185), (30, 110, 172, 173), (134, 30, 173, 199), (35, 33, 179, 181), (134, 111, 534, 554), (30, 134, 554, 418), (120, 132, 133, 121), (121, 133, 579, 552), (22, 20, 163, 166), (155, 151, 211, 164), (109, 29, 171, 197), (18, 23, 159, 160), (41, 39, 186, 189), (31, 26, 168, 176), (46, 132, 193, 194), (39, 37, 183, 186), (23, 111, 167, 159), (43, 41, 189, 192), (32, 142, 209, 175), (135, 581, 585, 137), (141, 142, 135, 136), (142, 595, 581, 135), (136, 135, 137, 138), (583, 136, 138, 587), (140, 139, 143, 144), (587, 138, 140, 591), (137, 585, 589, 139), (138, 137, 139, 140), (32, 426, 595, 142), (152, 156, 212, 198), (430, 34, 141, 592), (144, 143, 145, 146), (591, 140, 144, 599), (139, 589, 597, 143), (145, 601, 605, 147), (599, 144, 146, 603), (143, 597, 601, 145), (147, 148, 607, 605), (146, 145, 147, 148), (603, 146, 148, 607), (156, 152, 608, 616), (120, 45, 195, 207), (109, 151, 615, 529), (37, 35, 181, 183), (44, 46, 194, 191), (16, 156, 616, 396), (16, 15, 157, 158), (151, 155, 623, 615), (20, 17, 161, 163), (42, 44, 191, 188), (151, 155, 148, 147), (607, 148, 155, 623), (615, 151, 147, 605), (184, 169, 202, 90), (80, 79, 203, 202), (79, 196, 271, 270), (73, 77, 268, 265), (67, 52, 250, 261), (55, 59, 255, 254), (54, 53, 210, 200), (51, 54, 200, 201), (69, 73, 265, 262), (179, 176, 28, 24), (194, 193, 228, 229), (164, 211, 248, 126), (185, 188, 223, 220), (157, 162, 128, 154), (183, 181, 215, 218), (160, 159, 150, 149), (209, 208, 245, 246), (195, 192, 227, 230), (168, 166, 124, 118), (166, 163, 127, 124), (171, 175, 107, 114), (193, 207, 244, 228), (173, 172, 113, 112), (186, 183, 218, 221), (181, 179, 24, 215), (207, 195, 230, 244), (188, 191, 226, 223), (159, 167, 123, 150), (163, 161, 131, 127), (198, 212, 249, 233), (172, 198, 233, 113), (158, 157, 154, 153), (180, 182, 217, 214), (175, 209, 246, 107), (191, 194, 229, 226), (212, 158, 153, 249), (165, 164, 126, 125), (189, 186, 221, 224), (161, 160, 149, 131), (178, 180, 214, 25), (192, 189, 224, 227), (162, 165, 125, 128), (176, 168, 118, 28), (167, 199, 234, 123), (199, 173, 112, 234), (182, 185, 220, 217), (211, 197, 232, 248), (208, 178, 25, 245), (197, 171, 114, 232), (115, 114, 107, 108), (108, 107, 25, 27), (27, 25, 214, 213), (216, 217, 220, 219), (213, 214, 217, 216), (219, 220, 223, 222), (222, 223, 226, 225), (225, 226, 229, 228), (116, 231, 232, 114), (122, 150, 1104, 1100), (549, 702, 1131, 1120), (227, 243, 244, 230), (224, 242, 243, 227), (221, 241, 242, 224), (215, 239, 240, 218), (218, 240, 241, 221), (24, 238, 239, 215), (28, 237, 238, 24), (118, 236, 237, 28), (235, 119, 1099, 1110), (610, 555, 1121, 1125), (119, 235, 236, 118), (243, 225, 228, 244), (242, 222, 225, 243), (241, 219, 222, 242), (239, 213, 216, 240), (240, 216, 219, 241), (238, 27, 213, 239), (237, 108, 27, 238), (236, 115, 108, 237), (116, 117, 1096, 1095), (701, 556, 1122, 1129), (235, 117, 115, 236), (25, 107, 246, 245), (231, 247, 248, 232), (123, 234, 1108, 1101), (556, 610, 1125, 1122), (247, 129, 126, 248), (112, 113, 1094, 1093), (716, 700, 1128, 1134), (87, 205, 204, 88), (86, 206, 205, 87), (84, 210, 206, 86), (61, 51, 252, 253), (88, 204, 169, 184), (92, 177, 170, 96), (95, 96, 170, 174), (93, 81, 273, 282), (78, 190, 177, 92), (103, 99, 288, 290), (95, 174, 284, 286), (78, 88, 184, 190), (204, 76, 187, 169), (76, 75, 196, 187), (89, 203, 269, 279), (251, 253, 252, 250), (274, 259, 257, 256), (251, 254, 255, 253), (274, 256, 262, 276), (276, 262, 265, 277), (280, 272, 273, 279), (277, 265, 268, 278), (263, 277, 278, 266), (291, 280, 279, 269), (260, 276, 277, 263), (258, 274, 276, 260), (258, 275, 259, 274), (281, 283, 286, 284), (272, 268, 283, 281), (282, 285, 287, 288), (288, 287, 289, 290), (264, 263, 266, 267), (271, 291, 269, 270), (261, 260, 263, 264), (250, 258, 260, 261), (250, 252, 275, 258), (267, 266, 291, 271), (273, 272, 281, 282), (282, 281, 284, 285), (266, 278, 280, 291), (278, 268, 272, 280), (71, 67, 261, 264), (59, 61, 253, 255), (65, 69, 262, 256), (203, 79, 270, 269), (303, 298, 771, 778), (299, 302, 296, 294), (300, 293, 760, 772), (297, 301, 777, 766), (292, 293, 294), (295, 296, 297), (298, 299, 300), (301, 302, 303), (760, 293, 292, 761), (294, 296, 295, 292), (297, 766, 765, 295), (296, 302, 301, 297), (303, 778, 777, 301), (302, 299, 298, 303), (300, 772, 771, 298), (299, 294, 293, 300), (292, 295, 765, 761), (861, 304, 305, 862), (857, 385, 788, 863), (855, 8, 304, 861), (863, 788, 790, 864), (862, 305, 307, 864), (305, 10, 306, 307), (337, 332, 310, 308), (332, 333, 314, 310), (322, 315, 316, 324), (334, 337, 308, 312), (312, 308, 327, 329), (313, 315, 311, 309), (335, 336, 319, 317), (314, 317, 331, 328), (334, 312, 319, 336), (315, 313, 318, 316), (313, 323, 325, 318), (316, 318, 325, 324), (313, 309, 320, 323), (340, 322, 324, 342), (311, 315, 322, 321), (309, 311, 321, 320), (327, 326, 328, 329), (329, 328, 331, 330), (310, 314, 328, 326), (317, 319, 330, 331), (319, 312, 329, 330), (308, 310, 326, 327), (314, 333, 335, 317), (341, 334, 336, 343), (342, 343, 336, 335), (341, 338, 337, 334), (339, 340, 333, 332), (338, 339, 332, 337), (320, 321, 339, 338), (321, 322, 340, 339), (323, 320, 338, 341), (324, 325, 343, 342), (323, 341, 343, 325), (333, 340, 342, 335), (345, 347, 346, 344), (347, 351, 350, 346), (351, 349, 348, 350), (348, 349, 354, 355), (344, 346, 350, 348), (349, 351, 347, 345), (354, 353, 357, 358), (344, 348, 355, 352), (349, 345, 353, 354), (345, 344, 352, 353), (356, 359, 363, 360), (355, 354, 358, 359), (353, 352, 356, 357), (352, 355, 359, 356), (362, 361, 360, 363), (358, 357, 361, 362), (359, 358, 362, 363), (357, 356, 360, 361), (393, 391, 365, 887, 373), (887, 884, 895, 898), (878, 389, 369, 868), (392, 388, 368, 375), (869, 372, 371, 866), (877, 391, 367, 865), (869, 872, 376, 372), (390, 392, 375, 900, 925, 886, 364), (868, 369, 373, 870), (389, 393, 373, 369), (378, 382, 383, 379), (865, 871, 378, 366), (372, 376, 377, 367), (366, 378, 379, 374), (874, 876, 384, 380), (871, 873, 382, 378), (376, 380, 381, 377), (872, 874, 380, 376), (875, 385, 384, 876), (382, 386, 387, 383), (382, 783, 785, 386), (380, 384, 385, 381), (371, 372, 393, 389), (366, 374, 392, 390), (867, 365, 391, 877), (374, 370, 388, 392), (866, 371, 389, 878), (372, 367, 391, 393), (395, 394, 396, 397), (410, 411, 400, 401), (401, 400, 398, 399), (413, 415, 405, 398), (413, 398, 400, 411), (233, 249, 1113, 1107), (415, 417, 409, 405), (702, 543, 1117, 1131), (395, 403, 402, 394), (619, 623, 406, 407), (543, 539, 537, 541), (405, 409, 408, 404), (403, 407, 406, 402), (564, 555, 610, 609), (408, 409, 417, 416), (564, 560, 549, 555), (532, 533, 417, 415), (560, 557, 547, 549), (531, 413, 411, 534), (531, 532, 415, 413), (530, 534, 411, 410), (526, 522, 418, 422), (527, 528, 424, 423), (527, 423, 418, 522), (528, 529, 425, 424), (562, 559, 558, 561), (533, 538, 427, 417), (563, 562, 561, 618), (563, 618, 617, 716), (427, 431, 432, 428), (421, 429, 426, 425), (456, 662, 659, 452), (417, 427, 428, 416), (433, 437, 434, 430), (538, 540, 431, 427), (592, 583, 582, 593), (421, 638, 642, 429), (542, 544, 439, 435), (594, 676, 675, 593), (431, 435, 436, 432), (540, 542, 435, 431), (403, 629, 632, 407), (437, 441, 438, 434), (593, 675, 645, 433), (435, 439, 440, 436), (445, 449, 446, 442), (439, 443, 444, 440), (544, 545, 443, 439), (441, 445, 442, 438), (447, 451, 452, 448), (611, 678, 664, 525), (443, 447, 448, 444), (545, 546, 447, 443), (453, 457, 454, 450), (546, 548, 451, 447), (449, 453, 450, 446), (620, 679, 625, 397), (550, 552, 459, 455), (526, 639, 665, 612), (451, 455, 456, 452), (548, 550, 455, 451), (566, 579, 458, 461), (457, 461, 458, 454), (565, 566, 461, 457), (456, 462, 464, 460), (463, 465, 464, 462), (460, 464, 465, 459), (459, 465, 463, 455), (455, 463, 462, 456), (398, 405, 404, 399), (473, 468, 467, 472), (477, 469, 468, 473), (479, 724, 723, 480), (496, 740, 746, 504), (641, 751, 752, 512), (477, 473, 471, 475), (476, 466, 469, 477), (470, 471, 473, 472), (474, 475, 471, 470), (476, 477, 475, 474), (480, 481, 478, 479), (677, 673, 483, 468), (498, 479, 478, 500), (500, 478, 481, 499), (673, 672, 487, 483), (480, 484, 485, 481), (468, 483, 482, 467), (520, 756, 757, 518), (487, 491, 490, 486), (668, 742, 726, 498), (484, 488, 489, 485), (483, 487, 486, 482), (467, 717, 718, 472), (672, 671, 491, 487), (498, 726, 724, 479), (488, 492, 493, 489), (505, 497, 496, 504), (492, 506, 507, 493), (654, 495, 494, 663), (636, 669, 495, 654), (657, 497, 505, 651), (669, 505, 504, 670), (490, 734, 731, 486), (489, 493, 503, 502), (506, 750, 753, 510), (512, 752, 754, 516), (466, 719, 742, 668), (485, 489, 502, 501), (667, 500, 499, 677), (668, 498, 500, 667), (481, 485, 501, 499), (663, 738, 734, 490), (472, 718, 721, 470), (657, 644, 509, 497), (497, 509, 508, 496), (492, 735, 750, 506), (641, 512, 513, 637), (514, 755, 749, 508), (506, 510, 511, 507), (644, 637, 513, 509), (516, 520, 521, 517), (509, 515, 514, 508), (513, 517, 515, 509), (512, 516, 517, 513), (519, 521, 520, 518), (515, 519, 518, 514), (517, 521, 519, 515), (516, 754, 756, 520), (614, 615, 529, 528), (613, 527, 522, 608), (613, 614, 528, 527), (612, 608, 522, 526), (432, 646, 643, 428), (421, 425, 529, 525), (437, 647, 649, 441), (407, 632, 631, 619), (456, 460, 553, 551), (460, 459, 552, 553), (577, 578, 550, 548), (530, 634, 666, 567), (578, 579, 552, 550), (416, 635, 633, 408), (576, 577, 548, 546), (575, 576, 546, 545), (565, 660, 674, 551), (574, 575, 545, 544), (433, 645, 647, 437), (441, 649, 652, 445), (572, 573, 542, 540), (399, 628, 627, 401), (573, 574, 544, 542), (395, 624, 629, 403), (571, 572, 540, 538), (445, 652, 655, 449), (422, 640, 639, 526), (567, 666, 640, 422), (570, 571, 538, 533), (436, 648, 646, 432), (567, 554, 534, 530), (568, 569, 532, 531), (568, 531, 534, 554), (569, 570, 533, 532), (424, 425, 570, 569), (423, 568, 554, 418), (423, 424, 569, 568), (422, 418, 554, 567), (425, 426, 571, 570), (426, 430, 572, 571), (434, 438, 574, 573), (430, 434, 573, 572), (438, 442, 575, 574), (442, 446, 576, 575), (446, 450, 577, 576), (454, 458, 579, 578), (450, 454, 578, 577), (551, 553, 566, 565), (553, 552, 579, 566), (408, 633, 630, 404), (619, 631, 678, 611), (525, 664, 638, 421), (401, 627, 626, 410), (448, 656, 653, 444), (428, 643, 635, 416), (457, 661, 660, 565), (444, 653, 650, 440), (410, 626, 634, 530), (452, 659, 656, 448), (429, 642, 676, 594), (580, 584, 585, 581), (593, 582, 580, 594), (595, 581, 583, 592), (594, 580, 581, 595), (585, 589, 591, 587), (582, 586, 584, 580), (581, 585, 587, 583), (583, 587, 586, 582), (590, 598, 596, 588), (587, 591, 590, 586), (584, 588, 589, 585), (586, 590, 588, 584), (429, 594, 595, 426), (426, 595, 592, 430), (612, 665, 679, 620), (430, 592, 593, 433), (598, 602, 600, 596), (589, 597, 599, 591), (591, 599, 598, 590), (588, 596, 597, 589), (600, 604, 605, 601), (597, 601, 603, 599), (599, 603, 602, 598), (596, 600, 601, 597), (604, 605, 607, 606), (602, 606, 604, 600), (601, 605, 607, 603), (603, 607, 606, 602), (620, 616, 608, 612), (621, 622, 614, 613), (621, 613, 608, 616), (622, 623, 615, 614), (551, 674, 662, 456), (525, 529, 615, 611), (440, 650, 648, 436), (453, 658, 661, 457), (402, 406, 623, 622), (394, 621, 616, 396), (394, 402, 622, 621), (397, 396, 616, 620), (397, 625, 624, 395), (611, 615, 623, 619), (404, 630, 628, 399), (449, 655, 658, 453), (611, 604, 606, 619), (615, 623, 607, 605), (607, 623, 619, 606), (615, 605, 604, 611), (651, 505, 669, 636), (495, 669, 670, 494), (494, 737, 738, 663), (488, 732, 735, 492), (482, 728, 717, 467), (470, 721, 722, 474), (469, 667, 677, 468), (466, 668, 667, 469), (484, 729, 732, 488), (646, 412, 420, 643), (661, 696, 695, 660), (631, 559, 715, 678), (652, 687, 690, 655), (624, 618, 561, 629), (650, 685, 682, 648), (627, 609, 610, 626), (676, 713, 712, 675), (662, 697, 694, 659), (635, 547, 557, 633), (633, 557, 560, 630), (638, 537, 523, 642), (660, 695, 711, 674), (640, 535, 536, 639), (653, 688, 685, 650), (648, 682, 412, 646), (674, 711, 697, 662), (655, 690, 693, 658), (626, 610, 556, 634), (630, 560, 564, 628), (665, 700, 716, 679), (639, 536, 700, 665), (625, 617, 618, 624), (647, 681, 684, 649), (642, 523, 713, 676), (658, 693, 696, 661), (679, 716, 617, 625), (632, 558, 559, 631), (656, 691, 688, 653), (628, 564, 609, 627), (645, 414, 681, 647), (659, 694, 691, 656), (629, 561, 558, 632), (643, 420, 547, 635), (634, 556, 701, 666), (666, 701, 535, 640), (649, 684, 687, 652), (678, 715, 699, 664), (675, 712, 414, 645), (664, 699, 537, 638), (539, 524, 523, 537), (524, 419, 414, 523), (419, 680, 681, 414), (683, 686, 687, 684), (680, 683, 684, 681), (686, 689, 690, 687), (689, 692, 693, 690), (692, 695, 696, 693), (541, 537, 699, 698), (117, 235, 1110, 1096), (698, 714, 1133, 1127), (694, 697, 711, 710), (691, 694, 710, 709), (688, 691, 709, 708), (682, 685, 707, 706), (685, 688, 708, 707), (412, 682, 706, 705), (420, 412, 705, 704), (547, 420, 704, 703), (150, 123, 1101, 1104), (700, 536, 1115, 1128), (549, 547, 703, 702), (710, 711, 695, 692), (709, 710, 692, 689), (708, 709, 689, 686), (706, 707, 683, 680), (707, 708, 686, 683), (705, 706, 680, 419), (704, 705, 419, 524), (703, 704, 524, 539), (247, 231, 1106, 1112), (113, 233, 1107, 1094), (702, 703, 539, 543), (414, 712, 713, 523), (698, 699, 715, 714), (563, 716, 1134, 1124), (249, 130, 1103, 1113), (714, 715, 559, 562), (541, 698, 1127, 1116), (562, 563, 1124, 1123), (502, 503, 671, 672), (501, 502, 672, 673), (499, 501, 673, 677), (476, 720, 719, 466), (503, 651, 636, 671), (507, 511, 637, 644), (510, 641, 637, 511), (508, 749, 740, 496), (493, 507, 644, 657), (518, 757, 755, 514), (510, 753, 751, 641), (493, 657, 651, 503), (671, 636, 654, 491), (491, 654, 663, 490), (504, 746, 736, 670), (718, 717, 719, 720), (741, 723, 724, 726), (718, 720, 722, 721), (741, 743, 729, 723), (743, 744, 732, 729), (747, 746, 740, 739), (744, 745, 735, 732), (730, 733, 745, 744), (758, 736, 746, 747), (727, 730, 744, 743), (725, 727, 743, 741), (725, 741, 726, 742), (748, 751, 753, 750), (739, 748, 750, 735), (749, 755, 754, 752), (755, 757, 756, 754), (731, 734, 733, 730), (738, 737, 736, 758), (728, 731, 730, 727), (717, 728, 727, 725), (717, 725, 742, 719), (734, 738, 758, 733), (740, 749, 748, 739), (749, 752, 751, 748), (733, 758, 747, 745), (745, 747, 739, 735), (486, 731, 728, 482), (474, 722, 720, 476), (480, 723, 729, 484), (670, 736, 737, 494), (759, 773, 779, 767), (782, 778, 771, 774), (775, 764, 769, 781), (776, 772, 760, 763), (770, 766, 777, 780), (759, 761, 760), (762, 764, 763), (765, 767, 766), (768, 770, 769), (771, 773, 772), (774, 776, 775), (777, 779, 778), (780, 782, 781), (760, 761, 762, 763), (764, 762, 768, 769), (770, 768, 765, 766), (767, 765, 761, 759), (769, 770, 780, 781), (782, 780, 777, 778), (779, 777, 766, 767), (781, 782, 774, 775), (776, 774, 771, 772), (773, 771, 778, 779), (775, 776, 763, 764), (759, 760, 772, 773), (762, 761, 765, 768), (879, 880, 785, 783), (875, 881, 788, 385), (873, 879, 783, 382), (385, 786, 784, 381), (881, 882, 790, 788), (385, 788, 790, 786), (880, 882, 789, 785), (785, 789, 787, 386), (820, 791, 793, 815), (815, 793, 797, 816), (805, 807, 799, 798), (817, 795, 791, 820), (795, 812, 810, 791), (796, 792, 794, 798), (818, 800, 802, 819), (797, 811, 814, 800), (817, 819, 802, 795), (798, 799, 801, 796), (796, 801, 808, 806), (799, 807, 808, 801), (796, 806, 803, 792), (823, 825, 807, 805), (794, 804, 805, 798), (792, 803, 804, 794), (810, 812, 811, 809), (812, 813, 814, 811), (793, 809, 811, 797), (800, 814, 813, 802), (802, 813, 812, 795), (791, 810, 809, 793), (797, 800, 818, 816), (824, 826, 819, 817), (825, 818, 819, 826), (824, 817, 820, 821), (822, 815, 816, 823), (821, 820, 815, 822), (803, 821, 822, 804), (804, 822, 823, 805), (806, 824, 821, 803), (807, 825, 826, 808), (806, 808, 826, 824), (816, 818, 825, 823), (828, 827, 829, 830), (830, 829, 833, 834), (834, 833, 831, 832), (831, 838, 837, 832), (827, 831, 833, 829), (832, 828, 830, 834), (837, 841, 840, 836), (827, 835, 838, 831), (832, 837, 836, 828), (828, 836, 835, 827), (839, 843, 846, 842), (838, 842, 841, 837), (836, 840, 839, 835), (835, 839, 842, 838), (845, 846, 843, 844), (841, 845, 844, 840), (842, 846, 845, 841), (840, 844, 843, 839), (786, 862, 864, 790), (306, 863, 864, 307), (381, 855, 861, 784), (10, 857, 863, 306), (784, 861, 862, 786), (3, 12, 860, 848), (0, 13, 859, 849), (10, 11, 858, 857), (7, 854, 856, 9), (377, 853, 855, 381), (9, 856, 858, 11), (367, 847, 853, 377), (2, 5, 852, 850), (4, 851, 854, 7), (13, 1, 847, 859), (4, 3, 848, 851), (12, 2, 850, 860), (373, 852, 892, 889), (786, 790, 882, 880), (787, 789, 882, 881), (381, 784, 879, 873), (386, 787, 881, 875), (784, 786, 880, 879), (370, 866, 878, 388), (364, 867, 877, 390), (386, 875, 876, 387), (379, 383, 874, 872), (377, 381, 873, 871), (383, 387, 876, 874), (367, 377, 871, 865), (368, 868, 870, 375), (374, 379, 872, 869), (390, 877, 865, 366), (374, 869, 866, 370), (388, 878, 868, 368), (924, 885, 896, 927), (930, 894, 1091, 1078, 1080, 936), (883, 885, 0, 849), (884, 887, 365, 867), (886, 884, 867, 364), (887, 883, 849, 365), (926, 929, 935, 934), (927, 896, 894, 930), (928, 926, 895, 897), (375, 870, 893, 890), (884, 886, 897, 895), (870, 373, 889, 893), (852, 5, 888, 892), (883, 887, 898, 894), (885, 883, 894, 896), (890, 893, 903, 905), (888, 904, 902, 892), (903, 893, 908, 911), (892, 902, 910, 907), (5, 899, 904, 888), (925, 900, 905, 928), (921, 920, 914, 917), (919, 918, 1027, 1041, 1029, 1037, 1031, 1033, 915, 916), (893, 889, 906, 908), (901, 903, 911, 909), (889, 892, 907, 906), (902, 901, 909, 910), (914, 912, 915, 917), (913, 916, 915, 912), (920, 922, 1028, 1040, 1036, 1026, 1024, 1034, 912, 914), (918, 921, 917, 915, 1033, 1023, 1025, 1035, 1039, 1027), (923, 919, 916, 913), (922, 923, 913, 912, 1034, 1032, 1038, 1030, 1042, 1028), (906, 907, 923, 922), (907, 910, 919, 923), (909, 911, 921, 918), (908, 906, 922, 920), (910, 909, 918, 919), (911, 908, 920, 921), (886, 925, 928, 897), (905, 903, 926, 928), (904, 927, 930, 902), (903, 901, 929, 926), (902, 930, 929, 901), (899, 924, 927, 904), (936, 931, 933, 935), (934, 935, 933, 932), (929, 930, 936, 935), (944, 943, 952, 953), (937, 944, 953, 949), (895, 1088, 1069, 1083, 1079, 934, 932), (941, 942, 960, 959), (940, 937, 955, 958), (947, 946, 942, 941), (948, 944, 937, 940), (946, 948, 940, 942), (945, 947, 941, 938), (895, 932, 947, 945), (933, 931, 948, 946), (931, 894, 944, 948), (932, 933, 946, 947), (894, 898, 943, 944), (898, 895, 945, 943), (952, 954, 950, 951), (953, 952, 951, 949), (938, 939, 951, 950), (943, 945, 954, 952), (939, 937, 949, 951), (945, 938, 950, 954), (956, 959, 964, 962), (990, 989, 973, 978), (939, 938, 956, 957), (942, 940, 958, 960), (937, 939, 957, 955), (938, 941, 959, 956), (988, 987, 977, 972), (985, 986, 997, 995), (958, 955, 961, 963), (965, 964, 1021, 1022), (955, 957, 968, 966), (960, 958, 1017, 1019), (966, 968, 971, 969), (968, 967, 970, 971), (956, 962, 970, 967), (961, 955, 966, 969), (990, 978, 1003, 994), (957, 956, 967, 968), (983, 1000, 1014, 1011), (976, 974, 1006, 1008), (1000, 999, 1013, 1014), (982, 1002, 1016, 1010), (989, 991, 996, 973), (975, 976, 1008, 1007), (986, 988, 972, 997), (991, 985, 995, 996), (992, 993, 984, 1004), (993, 994, 1003, 984), (987, 969, 979, 992), (969, 971, 981, 979), (999, 975, 1007, 1013), (971, 970, 980, 981), (977, 987, 992, 1004), (981, 980, 994, 993), (979, 981, 993, 992), (964, 965, 985, 991), (963, 961, 988, 986), (962, 964, 991, 989), (970, 990, 994, 980), (965, 963, 986, 985), (961, 969, 987, 988), (970, 962, 989, 990), (976, 975, 996, 995), (974, 976, 995, 997), (998, 974, 997, 972), (975, 999, 973, 996), (999, 1000, 978, 973), (1001, 998, 972, 977), (983, 1002, 984, 1003), (1002, 982, 1004, 984), (1000, 983, 1003, 978), (982, 1001, 977, 1004), (1013, 1005, 1009, 1014), (1012, 1005, 1008, 1006), (1005, 1013, 1007, 1008), (1005, 1012, 1015, 1009), (1014, 1009, 1016, 1011), (1009, 1015, 1010, 1016), (998, 1001, 1015, 1012), (974, 998, 1012, 1006), (1001, 982, 1010, 1015), (1002, 983, 1011, 1016), (1018, 1019, 1022, 1021), (1019, 1017, 1020, 1022), (963, 965, 1022, 1020), (959, 960, 1019, 1018), (958, 963, 1020, 1017), (964, 959, 1018, 1021), (1055, 1024, 1026, 1043), (1057, 1038, 1032, 1045), (1043, 1026, 1036, 1047), (1051, 1030, 1038, 1057), (1054, 1034, 1024, 1055), (1061, 1042, 1030, 1051), (1045, 1032, 1034, 1054), (1059, 1040, 1028, 1049), (1047, 1036, 1040, 1059), (1049, 1028, 1042, 1061), (1027, 1050, 1062, 1041), (1061, 1062, 1068, 1067), (1035, 1048, 1060, 1039), (1048, 1047, 1059, 1060), (1039, 1060, 1050, 1027), (1049, 1061, 1067, 1063), (1031, 1046, 1053, 1033), (1046, 1045, 1054, 1053), (1041, 1062, 1052, 1029), (1062, 1061, 1051, 1052), (1033, 1053, 1056, 1023), (1053, 1054, 1055, 1056), (1029, 1052, 1058, 1037), (1052, 1051, 1057, 1058), (1025, 1044, 1048, 1035), (1044, 1043, 1047, 1048), (1037, 1058, 1046, 1031), (1058, 1057, 1045, 1046), (1023, 1056, 1044, 1025), (1056, 1055, 1043, 1044), (1064, 1063, 1067, 1068), (1066, 1065, 1063, 1064), (1060, 1059, 1065, 1066), (1050, 1060, 1066, 1064), (1062, 1050, 1064, 1068), (1059, 1049, 1063, 1065), (1080, 1079, 1075, 1076), (1072, 1071, 1074, 1073), (1078, 1077, 1079, 1080), (1084, 1083, 1069, 1070), (1090, 1089, 1071, 1072), (1089, 1090, 1085, 1086), (1081, 1082, 1083, 1084), (1086, 1085, 1073, 1074), (936, 1080, 1084, 1070, 1087, 894, 931), (894, 1087, 1081, 1084, 1080, 1086, 1074, 1071), (1071, 1089, 1086, 1080, 1076, 1091, 894), (1082, 1081, 1087, 1088), (1088, 1087, 1070, 1069), (1092, 1091, 1076, 1075), (1077, 1078, 1091, 1092), (934, 1079, 1077, 1092, 895, 926), (895, 1072, 1073, 1085, 1079, 1083, 1082, 1088), (1079, 1085, 1090, 1072, 895, 1092, 1075), (1098, 1108, 1093, 1097), (1098, 1097, 1095, 1096), (1097, 1105, 1106, 1095), (1097, 1093, 1094, 1105), (1100, 1104, 1101, 1109), (1100, 1109, 1110, 1099), (1109, 1101, 1108, 1098), (1109, 1098, 1096, 1110), (1105, 1111, 1112, 1106), (1105, 1094, 1107, 1111), (1111, 1103, 1102, 1112), (1111, 1107, 1113, 1103), (1119, 1118, 1114, 1129), (1119, 1117, 1116, 1118), (1118, 1116, 1127, 1126), (1118, 1126, 1115, 1114), (1121, 1130, 1122, 1125), (1121, 1120, 1131, 1130), (1130, 1119, 1129, 1122), (1130, 1131, 1117, 1119), (1126, 1127, 1133, 1132), (1126, 1132, 1128, 1115), (1132, 1133, 1123, 1124), (1132, 1124, 1134, 1128), (129, 247, 1112, 1102), (119, 122, 1100, 1099), (714, 562, 1123, 1133), (536, 535, 1114, 1115), (234, 112, 1093, 1108), (231, 116, 1095, 1106), (130, 129, 1102, 1103), (535, 701, 1129, 1114)])
me_x.polygons.foreach_set('material_index', [0, 0, 0, 0, 0, 0, 0, 0, 0, 0, 0, 0, 0, 0, 0, 0, 0, 0, 0, 0, 0, 0, 0, 0, 0, 0, 0, 0, 0, 0, 0, 0, 0, 0, 0, 0, 0, 0, 0, 0, 0, 0, 0, 0, 0, 0, 0, 0, 0, 0, 0, 0, 0, 0, 0, 0, 0, 0, 0, 0, 0, 0, 0, 0, 0, 0, 0, 0, 0, 0, 0, 0, 0, 0, 0, 0, 0, 0, 0, 0, 0, 0, 0, 0, 0, 0, 0, 0, 0, 0, 0, 0, 0, 0, 0, 0, 0, 0, 0, 0, 0, 0, 0, 0, 0, 0, 0, 0, 0, 0, 0, 0, 0, 0, 0, 0, 0, 0, 0, 0, 0, 0, 0, 0, 0, 0, 0, 0, 0, 0, 0, 0, 0, 0, 0, 0, 0, 0, 0, 0, 0, 0, 0, 0, 0, 0, 0, 0, 0, 0, 0, 0, 0, 0, 0, 0, 0, 0, 0, 0, 0, 0, 0, 0, 0, 0, 0, 0, 0, 0, 0, 0, 0, 0, 0, 0, 0, 0, 0, 0, 0, 0, 0, 0, 0, 0, 0, 0, 0, 0, 0, 0, 0, 0, 0, 0, 0, 0, 0, 0, 0, 0, 0, 0, 0, 0, 0, 0, 0, 0, 0, 0, 0, 0, 0, 0, 0, 0, 0, 0, 0, 0, 0, 0, 0, 0, 0, 0, 0, 0, 0, 0, 0, 0, 0, 0, 0, 0, 0, 0, 0, 0, 0, 0, 0, 0, 0, 0, 0, 0, 0, 0, 0, 0, 0, 0, 0, 0, 0, 0, 0, 0, 0, 0, 0, 0, 0, 0, 0, 0, 0, 0, 0, 0, 0, 0, 0, 0, 0, 0, 0, 0, 0, 0, 0, 0, 0, 0, 0, 0, 0, 0, 0, 0, 0, 0, 0, 0, 0, 0, 0, 0, 0, 0, 0, 0, 0, 0, 0, 0, 0, 0, 0, 0, 0, 0, 0, 0, 0, 0, 0, 0, 0, 0, 0, 0, 0, 0, 0, 0, 0, 0, 0, 0, 0, 0, 0, 0, 0, 0, 0, 0, 0, 0, 0, 0, 0, 0, 0, 0, 0, 0, 0, 0, 0, 0, 0, 0, 0, 0, 0, 0, 0, 0, 0, 0, 0, 0, 0, 0, 0, 0, 0, 0, 0, 0, 0, 0, 0, 0, 0, 0, 0, 0, 0, 0, 0, 0, 0, 0, 0, 0, 0, 0, 0, 0, 0, 0, 0, 0, 0, 0, 0, 0, 0, 0, 0, 0, 0, 0, 0, 0, 0, 0, 0, 0, 0, 0, 0, 0, 0, 0, 0, 0, 0, 0, 0, 0, 0, 0, 0, 0, 0, 0, 0, 0, 0, 0, 0, 0, 0, 0, 0, 0, 0, 0, 0, 0, 0, 0, 0, 0, 0, 0, 0, 0, 0, 0, 0, 0, 0, 0, 0, 0, 0, 0, 0, 0, 0, 0, 0, 0, 0, 0, 0, 0, 0, 0, 0, 0, 0, 0, 0, 0, 0, 0, 0, 0, 0, 0, 0, 0, 0, 0, 0, 0, 0, 0, 0, 0, 0, 0, 0, 0, 0, 0, 0, 0, 0, 0, 0, 0, 0, 0, 0, 0, 0, 0, 0, 0, 0, 0, 0, 0, 0, 0, 0, 0, 0, 0, 0, 0, 0, 0, 0, 0, 0, 0, 0, 0, 0, 0, 0, 0, 0, 0, 0, 0, 0, 0, 0, 0, 0, 0, 0, 0, 0, 0, 0, 0, 0, 0, 0, 0, 0, 0, 0, 0, 0, 0, 0, 0, 0, 0, 0, 0, 0, 0, 0, 0, 0, 0, 0, 0, 0, 0, 0, 0, 0, 0, 0, 0, 0, 0, 0, 0, 0, 0, 0, 0, 0, 0, 0, 0, 0, 0, 0, 0, 0, 0, 0, 0, 0, 0, 0, 0, 0, 0, 0, 0, 0, 0, 0, 0, 0, 0, 0, 0, 0, 0, 0, 0, 0, 0, 0, 0, 0, 0, 0, 0, 0, 0, 0, 0, 0, 0, 0, 0, 0, 0, 0, 0, 0, 0, 0, 0, 0, 0, 0, 0, 0, 0, 0, 0, 0, 0, 0, 0, 0, 0, 0, 0, 0, 0, 0, 0, 0, 0, 0, 0, 0, 0, 0, 0, 0, 0, 0, 0, 0, 0, 0, 0, 0, 0, 0, 0, 0, 0, 0, 0, 0, 0, 0, 0, 0, 0, 0, 0, 0, 0, 0, 0, 0, 0, 0, 0, 0, 0, 0, 0, 0, 0, 0, 0, 0, 0, 0, 0, 0, 0, 0, 0, 0, 0, 0, 0, 0, 0, 0, 0, 0, 0, 0, 0, 0, 0, 0, 0, 0, 0, 0, 0, 0, 0, 0, 0, 0, 0, 0, 0, 0, 0, 0, 0, 0, 0, 0, 0, 0, 0, 0, 0, 0, 0, 0, 0, 0, 0, 0, 0, 0, 0, 0, 0, 0, 0, 0, 0, 0, 0, 0, 0, 0, 0, 0, 0, 0, 0, 0, 0, 0, 0, 0, 0, 0, 0, 0, 0, 0, 0, 0, 0, 0, 0, 0, 0, 0, 0, 0, 0, 0, 0, 0, 0, 0, 0, 0, 0, 0, 0, 0, 0, 0, 0, 0, 0, 0, 0, 0, 0, 0, 0, 0, 0, 0, 0, 0, 0, 0, 0, 0, 0, 0, 0, 0, 0, 0, 0, 0, 0, 0, 0, 0, 0, 0, 0, 0, 0, 0, 0, 0, 0, 0, 0, 0, 0, 0, 0, 0, 0, 0, 0, 0, 0, 0, 0, 0, 0, 0, 0, 0, 0, 0, 0, 0, 0, 0, 0, 0, 0, 0, 0, 0, 0, 0, 0, 0, 0, 0, 0, 0, 0, 0, 0, 0, 0, 0, 0, 0, 0, 0, 0, 0, 0, 0, 0, 0, 0, 0, 0, 0, 0, 0, 0, 0, 0, 0, 0, 0, 0, 0, 0, 0, 0, 0, 0, 0, 0, 0, 0, 0, 0, 0, 0, 0, 0, 0, 0, 0, 0, 0, 0, 0, 0, 0, 0, 0, 0, 0, 0, 0, 0, 0, 0, 0, 0, 0, 0, 0, 0, 0, 0, 0, 0, 0, 0, 0, 0, 0, 0, 0, 0, 0, 0, 0, 0, 0, 0, 0, 0, 0, 0, 0, 0, 0, 0, 0, 0, 0, 0, 0, 0, 0, 0, 0, 0, 0, 0, 0, 0, 0, 0, 0, 0, 0, 0, 0, 0, 0, 0, 0, 0, 0, 0, 0, 0, 0, 0, 0, 0, 0, 0, 0, 0, 0, 0, 0, 0, 0, 0, 0, 0, 0, 0, 0, 0, 0, 0, 0, 0, 0, 0, 0, 0, 0, 0, 0, 0, 0, 0, 0, 0, 0, 1, 0, 0, 0, 1, 0, 0, 0, 0, 0, 0, 0, 0, 0, 0, 0, 0, 0, 0, 1, 1, 1, 1, 1, 1, 0, 0, 0, 0, 0, 0, 0, 0, 0, 0, 0, 0, 0, 0, 0, 0, 0, 0, 0, 0, 0, 0, 0, 0, 0, 0, 0, 0, 0, 0, 0, 0, 0, 0, 0, 0, 0, 0, 0, 0, 0, 0, 0, 0, 0, 0, 0, 0, 0, 0])
me_x.materials.append(mat_x)
me_x.materials.append(mat_001)
me_x.use_remesh_preserve_volume = False
me_x.use_remesh_preserve_attributes = False
me_x.use_mirror_vertex_groups = False
me_x.update()

# ---- objects
ob_x = bpy.data.objects.new('立方体', me_x)

# ---- transforms, parenting, visibility, modifiers, constraints
ob_x.location = (0.0, 0.0, 0.0)
ob_x.rotation_euler = (1.571, -0.0, 1.571)
ob_x.scale = (1.0, 1.0, 0.6992)
ob_x.lineart.crease_threshold = 0.0

# ---- collection membership
col_collection_1.objects.link(ob_x)

# ---- scene / render settings (as saved in the file)
scene.frame_start = 1; scene.frame_end = 250; scene.frame_set(1)
scene.render.engine = 'BLENDER_EEVEE_NEXT'
scene.render.resolution_percentage = 50
scene.render.dither_intensity = 0.0
scene.cycles.use_denoising = False
scene.cycles.samples = 10
scene.cycles.sampling_pattern = 'TABULATED_SOBOL'
scene.cycles.light_sampling_threshold = 0.0
scene.cycles.use_adaptive_sampling = False
scene.cycles.use_light_tree = False
scene.cycles.blur_glossy = 0.0
scene.cycles.pixel_filter_type = 'GAUSSIAN'
scene.cycles.sample_clamp_indirect = 0.0
scene.view_settings.view_transform = 'Standard'
bpy.context.view_layer.update()

# ---- added for rendering (the .blend has no active camera and no usable light): camera, sun
cam_auto = bpy.data.cameras.new('AutoCamera')
cam_auto.lens = 50.0
cam_auto.sensor_width = 36.0
cam_auto.clip_end = 1000.0
ob_auto_camera = bpy.data.objects.new('AutoCamera', cam_auto)
scene.collection.objects.link(ob_auto_camera)
ob_auto_camera.location = (6.37652, -8.79453, 5.66791)
ob_auto_camera.rotation_euler = (1.09748, -7.21219e-08, 0.694738)
scene.camera = ob_auto_camera
light_auto_sun = bpy.data.lights.new('AutoSun', 'SUN')
light_auto_sun.energy = 3.0
light_auto_sun.angle = 0.0523599
ob_auto_sun = bpy.data.objects.new('AutoSun', light_auto_sun)
scene.collection.objects.link(ob_auto_sun)
ob_auto_sun.rotation_euler = (0.872665, 0.174533, 0.523599)
bpy.context.view_layer.update()
